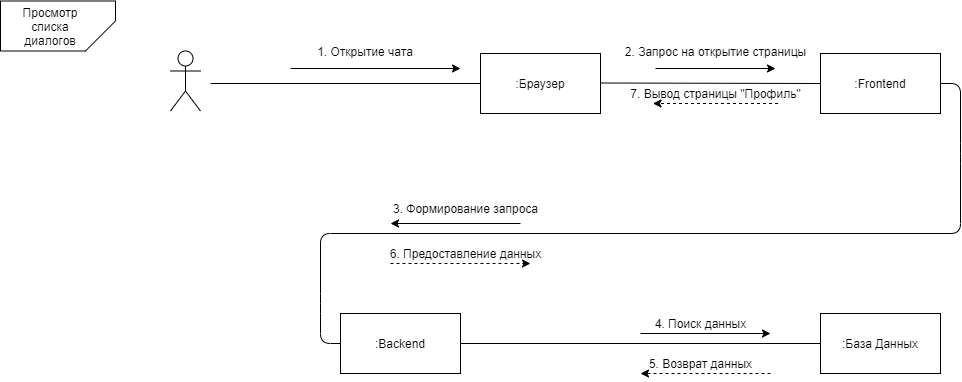

The diagram above was exported from draw.io. Its source (the exported page's mxGraphModel, read from the mxfile embedded in the PNG):
<mxGraphModel dx="2489" dy="-375" grid="1" gridSize="10" guides="1" tooltips="1" connect="1" arrows="1" fold="1" page="1" pageScale="1" pageWidth="827" pageHeight="1169" math="0" shadow="0">
  <root>
    <mxCell id="0" />
    <mxCell id="1" parent="0" />
    <mxCell id="0TI-7oI-oM-UcWIw1iuj-1" value="" style="shape=card;whiteSpace=wrap;html=1;rounded=0;fontColor=none;flipV=1;flipH=0;rotation=-90;" vertex="1" parent="1">
      <mxGeometry x="-337.5" y="1640" width="50" height="115" as="geometry" />
    </mxCell>
    <mxCell id="0TI-7oI-oM-UcWIw1iuj-2" value="Просмотр списка диалогов" style="text;html=1;strokeColor=none;fillColor=none;align=center;verticalAlign=middle;whiteSpace=wrap;rounded=0;fontColor=none;" vertex="1" parent="1">
      <mxGeometry x="-340" y="1687.5" width="40" height="20" as="geometry" />
    </mxCell>
    <mxCell id="0TI-7oI-oM-UcWIw1iuj-3" value="" style="shape=umlActor;verticalLabelPosition=bottom;verticalAlign=top;html=1;outlineConnect=0;" vertex="1" parent="1">
      <mxGeometry x="-200" y="1722.5" width="30" height="60" as="geometry" />
    </mxCell>
    <mxCell id="0TI-7oI-oM-UcWIw1iuj-4" value=":Браузер" style="rounded=0;whiteSpace=wrap;html=1;" vertex="1" parent="1">
      <mxGeometry x="110" y="1725" width="120" height="60" as="geometry" />
    </mxCell>
    <mxCell id="0TI-7oI-oM-UcWIw1iuj-5" value=":База Данных" style="rounded=0;whiteSpace=wrap;html=1;" vertex="1" parent="1">
      <mxGeometry x="450" y="1985" width="120" height="60" as="geometry" />
    </mxCell>
    <mxCell id="0TI-7oI-oM-UcWIw1iuj-6" value=":Frontend" style="rounded=0;whiteSpace=wrap;html=1;" vertex="1" parent="1">
      <mxGeometry x="450" y="1725" width="120" height="60" as="geometry" />
    </mxCell>
    <mxCell id="0TI-7oI-oM-UcWIw1iuj-7" value=":Backend" style="rounded=0;whiteSpace=wrap;html=1;" vertex="1" parent="1">
      <mxGeometry x="-30" y="1985" width="120" height="60" as="geometry" />
    </mxCell>
    <mxCell id="0TI-7oI-oM-UcWIw1iuj-8" value="" style="endArrow=none;html=1;entryX=0;entryY=0.5;entryDx=0;entryDy=0;" edge="1" parent="1" target="0TI-7oI-oM-UcWIw1iuj-4">
      <mxGeometry width="50" height="50" relative="1" as="geometry">
        <mxPoint x="-160.0000000000009" y="1755" as="sourcePoint" />
        <mxPoint x="530" y="1760" as="targetPoint" />
      </mxGeometry>
    </mxCell>
    <mxCell id="0TI-7oI-oM-UcWIw1iuj-9" value="" style="endArrow=none;html=1;entryX=0;entryY=0.5;entryDx=0;entryDy=0;" edge="1" parent="1" target="0TI-7oI-oM-UcWIw1iuj-6">
      <mxGeometry width="50" height="50" relative="1" as="geometry">
        <mxPoint x="229.9999999999991" y="1754.5" as="sourcePoint" />
        <mxPoint x="340" y="1754.5" as="targetPoint" />
      </mxGeometry>
    </mxCell>
    <mxCell id="0TI-7oI-oM-UcWIw1iuj-10" value="" style="endArrow=none;html=1;entryX=1;entryY=0.5;entryDx=0;entryDy=0;exitX=0;exitY=0.5;exitDx=0;exitDy=0;" edge="1" parent="1" source="0TI-7oI-oM-UcWIw1iuj-7" target="0TI-7oI-oM-UcWIw1iuj-6">
      <mxGeometry width="50" height="50" relative="1" as="geometry">
        <mxPoint x="240" y="1839.5" as="sourcePoint" />
        <mxPoint x="460" y="1840" as="targetPoint" />
        <Array as="points">
          <mxPoint x="-50" y="2015" />
          <mxPoint x="-50" y="1975" />
          <mxPoint x="-50" y="1905" />
          <mxPoint x="590" y="1905" />
          <mxPoint x="590" y="1825" />
          <mxPoint x="590" y="1755" />
        </Array>
      </mxGeometry>
    </mxCell>
    <mxCell id="0TI-7oI-oM-UcWIw1iuj-11" value="" style="endArrow=none;html=1;exitX=1;exitY=0.5;exitDx=0;exitDy=0;entryX=0;entryY=0.5;entryDx=0;entryDy=0;" edge="1" parent="1" source="0TI-7oI-oM-UcWIw1iuj-7" target="0TI-7oI-oM-UcWIw1iuj-5">
      <mxGeometry width="50" height="50" relative="1" as="geometry">
        <mxPoint x="480" y="2005" as="sourcePoint" />
        <mxPoint x="530" y="1955" as="targetPoint" />
      </mxGeometry>
    </mxCell>
    <mxCell id="0TI-7oI-oM-UcWIw1iuj-12" value="" style="endArrow=classic;html=1;" edge="1" parent="1">
      <mxGeometry width="50" height="50" relative="1" as="geometry">
        <mxPoint x="-80.00000000000091" y="1740" as="sourcePoint" />
        <mxPoint x="89.99999999999909" y="1740" as="targetPoint" />
      </mxGeometry>
    </mxCell>
    <mxCell id="0TI-7oI-oM-UcWIw1iuj-13" value="" style="endArrow=classic;html=1;" edge="1" parent="1">
      <mxGeometry width="50" height="50" relative="1" as="geometry">
        <mxPoint x="284.9999999999991" y="1740" as="sourcePoint" />
        <mxPoint x="404.99999999999955" y="1740" as="targetPoint" />
      </mxGeometry>
    </mxCell>
    <mxCell id="0TI-7oI-oM-UcWIw1iuj-14" value="" style="endArrow=classic;html=1;" edge="1" parent="1">
      <mxGeometry width="50" height="50" relative="1" as="geometry">
        <mxPoint x="149.9999999999991" y="1895" as="sourcePoint" />
        <mxPoint x="19.99999999999909" y="1895" as="targetPoint" />
      </mxGeometry>
    </mxCell>
    <mxCell id="0TI-7oI-oM-UcWIw1iuj-15" value="1. Открытие чата" style="text;html=1;strokeColor=none;fillColor=none;align=center;verticalAlign=middle;whiteSpace=wrap;rounded=0;" vertex="1" parent="1">
      <mxGeometry x="-70" y="1712.5" width="130" height="20" as="geometry" />
    </mxCell>
    <mxCell id="0TI-7oI-oM-UcWIw1iuj-16" value="2. Запрос на открытие страницы" style="text;html=1;align=center;verticalAlign=middle;resizable=0;points=[];autosize=1;strokeColor=none;" vertex="1" parent="1">
      <mxGeometry x="245" y="1712.5" width="200" height="20" as="geometry" />
    </mxCell>
    <mxCell id="0TI-7oI-oM-UcWIw1iuj-17" value="" style="endArrow=classic;html=1;dashed=1;" edge="1" parent="1">
      <mxGeometry width="50" height="50" relative="1" as="geometry">
        <mxPoint x="407.49999999999955" y="1775" as="sourcePoint" />
        <mxPoint x="282.4999999999991" y="1775" as="targetPoint" />
      </mxGeometry>
    </mxCell>
    <mxCell id="0TI-7oI-oM-UcWIw1iuj-18" value="7. Вывод страницы &quot;Профиль&quot;" style="text;html=1;align=center;verticalAlign=middle;resizable=0;points=[];autosize=1;strokeColor=none;" vertex="1" parent="1">
      <mxGeometry x="250" y="1755" width="190" height="20" as="geometry" />
    </mxCell>
    <mxCell id="0TI-7oI-oM-UcWIw1iuj-19" value="3. Формирование запроса" style="text;html=1;align=center;verticalAlign=middle;resizable=0;points=[];autosize=1;strokeColor=none;" vertex="1" parent="1">
      <mxGeometry x="15" y="1870" width="160" height="20" as="geometry" />
    </mxCell>
    <mxCell id="0TI-7oI-oM-UcWIw1iuj-20" value="6. Предоставление данных" style="text;html=1;align=center;verticalAlign=middle;resizable=0;points=[];autosize=1;strokeColor=none;" vertex="1" parent="1">
      <mxGeometry x="10" y="1915" width="170" height="20" as="geometry" />
    </mxCell>
    <mxCell id="0TI-7oI-oM-UcWIw1iuj-21" value="" style="endArrow=classic;html=1;dashed=1;" edge="1" parent="1">
      <mxGeometry width="50" height="50" relative="1" as="geometry">
        <mxPoint x="19.99999999999909" y="1935" as="sourcePoint" />
        <mxPoint x="159.9999999999991" y="1935" as="targetPoint" />
      </mxGeometry>
    </mxCell>
    <mxCell id="0TI-7oI-oM-UcWIw1iuj-22" value="4. Поиск данных" style="text;html=1;align=center;verticalAlign=middle;resizable=0;points=[];autosize=1;strokeColor=none;" vertex="1" parent="1">
      <mxGeometry x="275" y="1985" width="110" height="20" as="geometry" />
    </mxCell>
    <mxCell id="0TI-7oI-oM-UcWIw1iuj-23" value="5. Возврат данных" style="text;html=1;align=center;verticalAlign=middle;resizable=0;points=[];autosize=1;strokeColor=none;" vertex="1" parent="1">
      <mxGeometry x="270" y="2025" width="120" height="20" as="geometry" />
    </mxCell>
    <mxCell id="0TI-7oI-oM-UcWIw1iuj-24" value="" style="endArrow=classic;html=1;" edge="1" parent="1">
      <mxGeometry width="50" height="50" relative="1" as="geometry">
        <mxPoint x="270" y="2005" as="sourcePoint" />
        <mxPoint x="400" y="2005" as="targetPoint" />
      </mxGeometry>
    </mxCell>
    <mxCell id="0TI-7oI-oM-UcWIw1iuj-25" value="" style="endArrow=classic;html=1;dashed=1;" edge="1" parent="1">
      <mxGeometry width="50" height="50" relative="1" as="geometry">
        <mxPoint x="400" y="2045" as="sourcePoint" />
        <mxPoint x="270" y="2045" as="targetPoint" />
      </mxGeometry>
    </mxCell>
  </root>
</mxGraphModel>